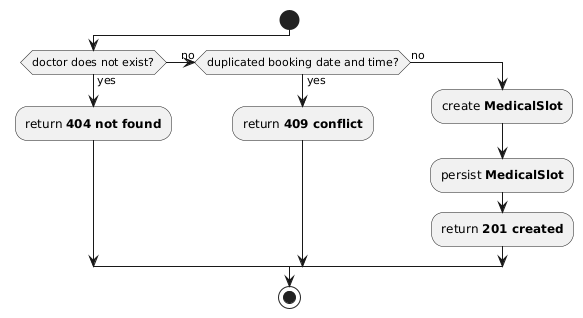

The diagram above was rendered by PlantUML. Its source (embedded in the PNG):
@startuml
start
if (doctor does not exist?) then (yes)
  :return **404 not found**;
(no) elseif (duplicated booking date and time?) then (yes)
  :return **409 conflict**;
else (no)
  :create **MedicalSlot**;
  :persist **MedicalSlot**;
  :return **201 created**;
endif
stop
@enduml